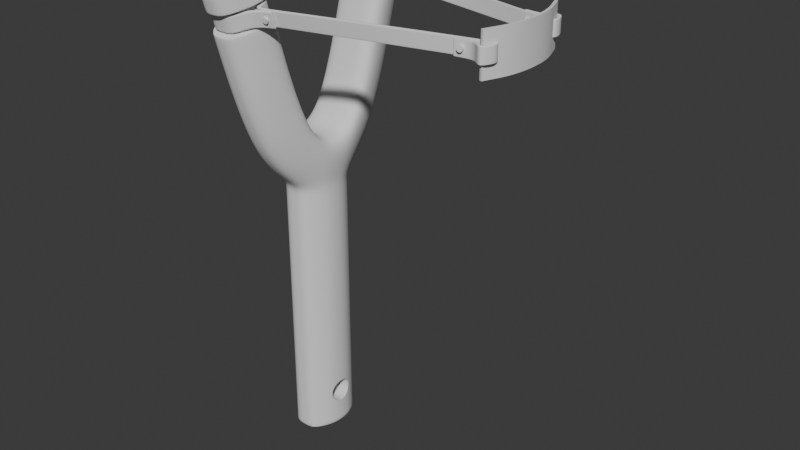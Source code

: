 # Source: SlingshotBlockout.blend  (saved by Blender 4.3.34; exported with 4.5.12 LTS)
import bpy
from mathutils import Matrix  # noqa: F401  (used for matrix-valued properties, if any)

bpy.ops.wm.read_factory_settings(use_empty=True)
scene = bpy.context.scene
scene.name = 'Scene'

# ---- collections
col_collection = bpy.data.collections.new('Collection'); scene.collection.children.link(col_collection)
col_boolean_cutters = bpy.data.collections.new('boolean_cutters'); scene.collection.children.link(col_boolean_cutters)
col_boolean_cutters.hide_render = True

# ---- node groups
ng_smooth_by_angle = bpy.data.node_groups.new('Smooth by Angle', 'GeometryNodeTree')
_s = ng_smooth_by_angle.interface.new_socket(name='Mesh', in_out='OUTPUT', socket_type='NodeSocketGeometry')
_s = ng_smooth_by_angle.interface.new_socket(name='Mesh', in_out='INPUT', socket_type='NodeSocketGeometry')
_s = ng_smooth_by_angle.interface.new_socket(name='Angle', in_out='INPUT', socket_type='NodeSocketFloat')
_s.subtype = 'ANGLE'
_s.default_value = 0.5236
_s.min_value = 0.0
_s.max_value = 3.142
_s.description = 'Maximum face angle for smooth edges'
_s = ng_smooth_by_angle.interface.new_socket(name='Ignore Sharpness', in_out='INPUT', socket_type='NodeSocketBool')
_s.force_non_field = True
ng_smooth_by_angle.description = 'Set the sharpness of mesh edges based on the angle between the neighboring faces'
ng_smooth_by_angle.is_modifier = True
_N = ng_smooth_by_angle.nodes; _L = ng_smooth_by_angle.links
n0 = _N.new('GeometryNodeSetShadeSmooth'); n0.name = 'Set Shade Smooth'; n0.location = (120, -80)
n0.domain = 'EDGE'
n1 = _N.new('GeometryNodeSetShadeSmooth'); n1.name = 'Set Shade Smooth.001'; n1.location = (300, -80)
n2 = _N.new('NodeGroupOutput'); n2.name = 'Group Output'; n2.location = (480, -80)
n3 = _N.new('GeometryNodeInputMeshEdgeAngle'); n3.name = 'Edge Angle'; n3.location = (-440, -240)
n4 = _N.new('NodeGroupInput'); n4.name = 'Group Input'; n4.location = (-80, -80)
n5 = _N.new('GeometryNodeInputEdgeSmooth'); n5.name = 'Is Edge Smooth'; n5.location = (-260, -120)
n6 = _N.new('GeometryNodeInputShadeSmooth'); n6.name = 'Is Shade Smooth'; n6.location = (-440, -397)
n7 = _N.new('FunctionNodeCompare'); n7.name = 'Compare'; n7.location = (-260, -260)
n7.operation = 'LESS_EQUAL'
n7.inputs[6].default_value = (0.0, 0.0, 0.0, 0.0)
n7.inputs[7].default_value = (0.0, 0.0, 0.0, 0.0)
n8 = _N.new('FunctionNodeBooleanMath'); n8.name = 'Boolean Math.001'; n8.location = (-80, -260)
n9 = _N.new('NodeGroupInput'); n9.name = 'Group Input.001'; n9.location = (-440, -329)
n10 = _N.new('NodeGroupInput'); n10.name = 'Group Input.002'; n10.location = (-259, -189)
n11 = _N.new('FunctionNodeBooleanMath'); n11.name = 'Boolean Math'; n11.location = (-80, -149)
n11.operation = 'OR'
n12 = _N.new('FunctionNodeBooleanMath'); n12.name = 'Boolean Math.002'; n12.location = (-260, -380)
n12.operation = 'OR'
n13 = _N.new('NodeGroupInput'); n13.name = 'Group Input.003'; n13.location = (-440, -460)
_L.new(n3.outputs[0], n7.inputs[0])
_L.new(n1.outputs[0], n2.inputs[0])
_L.new(n9.outputs[1], n7.inputs[1])
_L.new(n7.outputs[0], n8.inputs[0])
_L.new(n4.outputs[0], n0.inputs[0])
_L.new(n0.outputs[0], n1.inputs[0])
_L.new(n8.outputs[0], n0.inputs[2])
_L.new(n10.outputs[2], n11.inputs[1])
_L.new(n5.outputs[0], n11.inputs[0])
_L.new(n11.outputs[0], n0.inputs[1])
_L.new(n13.outputs[2], n12.inputs[1])
_L.new(n6.outputs[0], n12.inputs[0])
_L.new(n12.outputs[0], n8.inputs[1])
n2.is_active_output = True

# ---- world
world_world = bpy.data.worlds.new('World'); scene.world = world_world
world_world.use_nodes = True; world_world.node_tree.nodes.clear()
_N = world_world.node_tree.nodes; _L = world_world.node_tree.links
n0 = _N.new('ShaderNodeOutputWorld'); n0.name = 'World Output'; n0.location = (300, 300)
n1 = _N.new('ShaderNodeBackground'); n1.name = 'Background'; n1.location = (10, 300)
n1.inputs[0].default_value = (0.05088, 0.05088, 0.05088, 1.0)
_L.new(n1.outputs[0], n0.inputs[0])
n0.is_active_output = True
world_world.color = (0.05088, 0.05088, 0.05088)
world_world.sun_shadow_jitter_overblur = 0.0

# ---- meshes
me_slingshotbase = bpy.data.meshes.new('SlingshotBase')
me_slingshotbase.from_pydata([(0.004614, 0.01192, 0.001134), (0.004614, 0.0119, 0.09479), (0.009247, 0.0, 0.001135), (0.009247, 0.0, 0.0901), (0.004614, 0.0119, 0.1038), (0.009247, 0.0, 0.1045), (0.005775, 0.02766, 0.1189), (0.013, 0.0, 0.1199), (0.008578, 0.00536, 0.001134), (0.008578, 0.005345, 0.0901), (0.008578, 0.005343, 0.1031), (0.01233, 0.01078, 0.1236), (0.005775, 0.04483, 0.1806), (0.01233, 0.02795, 0.1853), (-0.0003339, 0.01189, 0.0008113), (-0.0003339, 0.01188, 0.09454), (0.0, 0.0, 0.0008118), (-0.0003339, 0.01188, 0.1035), (0.0, 0.02764, 0.1187), (-0.0003339, 0.0, 0.1195), (-0.0003339, 0.01076, 0.1233), (0.0, 0.005336, 0.0008113), (0.0, 0.04481, 0.1803), (-0.0003339, 0.02793, 0.185), (0.004195, 0.03798, 0.1645), (0.004157, 0.04001, 0.1717), (0.0, 0.03948, 0.1716), (0.0, 0.03749, 0.1644), (0.01233, 0.0253, 0.1758), (0.01233, 0.0233, 0.1686), (0.005775, 0.04218, 0.1711), (0.005773, 0.04018, 0.1639), (0.0, 0.04216, 0.1708), (0.0, 0.04016, 0.1636), (0.0, 0.02328, 0.1683), (-4.897e-05, 0.02528, 0.1755), (0.01004, 0.02681, 0.1754), (0.01006, 0.02486, 0.1682), (0.0, 0.02795, 0.1748), (0.0, 0.02596, 0.1676), (0.0046, 0.01191, 0.0166), (0.009233, 0.0, 0.0166), (0.008564, 0.005355, 0.0166), (0.0, 0.01189, 0.0166), (0.004612, 0.01191, 0.007401), (0.009244, 0.0, 0.007401), (0.008576, 0.005359, 0.007401), (0.0, 0.01189, 0.007133), (0.01233, 0.02539, 0.1761), (0.005775, 0.04227, 0.1715), (0.0, 0.02537, 0.1758), (0.0, 0.04225, 0.1712), (0.0, 0.02318, 0.1679), (0.01233, 0.0232, 0.1682), (0.005773, 0.04008, 0.1636), (0.0, 0.04006, 0.1633), (0.01004, 0.02674, 0.1751), (0.01006, 0.02494, 0.1685), (0.004161, 0.03993, 0.1715), (0.00419, 0.03807, 0.1649), (0.0, 0.03758, 0.1647), (0.0, 0.03941, 0.1713), (0.0, 0.02788, 0.1745), (0.0, 0.02605, 0.1679)], [], [(43, 15, 1, 40), (21, 8, 2, 16), (42, 9, 3, 41), (9, 1, 4, 10), (10, 4, 6, 11), (5, 10, 11, 7), (19, 7, 11, 20), (3, 9, 10, 5), (40, 1, 9, 42), (14, 0, 8, 21), (53, 54, 31, 29), (52, 53, 29, 34), (23, 13, 12, 22), (54, 55, 33, 31), (4, 17, 18, 6), (1, 15, 17, 4), (60, 59, 24, 27), (49, 51, 22, 12), (50, 48, 13, 23), (28, 35, 38, 36), (34, 29, 37, 39), (30, 28, 36, 25), (48, 49, 12, 13), (59, 57, 37, 24), (57, 63, 39, 37), (31, 33, 27, 24), (32, 30, 25, 26), (29, 31, 24, 37), (44, 40, 42, 46), (46, 42, 41, 45), (47, 43, 40, 44), (14, 47, 44, 0), (8, 46, 45, 2), (0, 44, 46, 8), (28, 30, 49, 48), (35, 28, 48, 50), (30, 32, 51, 49), (6, 18, 55, 54), (20, 11, 53, 52), (11, 6, 54, 53), (36, 38, 62, 56), (56, 62, 63, 57), (25, 36, 56, 58), (58, 56, 57, 59), (26, 25, 58, 61), (61, 58, 59, 60)])
me_slingshotbase.polygons.foreach_set('use_smooth', [True] * 46)
_k = {(0, 8): 0.49107, (4, 17): 0.42086, (5, 10): 0.42086, (2, 8): 0.49107, (4, 10): 0.42086, (12, 22): 0.30457, (12, 13): 0.30457, (0, 14): 0.49107, (13, 23): 0.30457}
me_slingshotbase.attributes.new('crease_edge', 'FLOAT', 'EDGE').data.foreach_set('value', [_k.get((min(e.vertices), max(e.vertices)), 0.0) for e in me_slingshotbase.edges])
_uv = me_slingshotbase.uv_layers.new(name='UVMap')
_uv.uv.foreach_set('vector', [0.4604, 0.3834, 0.625, 0.375, 0.625, 0.5, 0.46, 0.5, 0.25, 0.5921, 0.375, 0.5921, 0.375, 0.625, 0.25, 0.625, 0.4608, 0.5921, 0.625, 0.5921, 0.625, 0.625, 0.4604, 0.625, 0.625, 0.5921, 0.625, 0.5, 0.625, 0.5, 0.625, 0.5908, 0.625, 0.5908, 0.625, 0.5, 0.625, 0.5, 0.625, 0.5871, 0.625, 0.625, 0.625, 0.5908, 0.625, 0.5871, 0.625, 0.625, 0.625, 0.375, 0.625, 0.625, 0.625, 0.5871, 0.625, 0.375, 0.625, 0.625, 0.625, 0.5921, 0.625, 0.5908, 0.625, 0.625, 0.46, 0.5, 0.625, 0.5, 0.625, 0.5921, 0.4608, 0.5921, 0.25, 0.5, 0.375, 0.5, 0.375, 0.5921, 0.25, 0.5921, 0.625, 0.5871, 0.625, 0.5, 0.625, 0.5, 0.625, 0.5871, 0.625, 0.3806, 0.625, 0.5871, 0.625, 0.5871, 0.625, 0.3804, 0.625, 0.375, 0.625, 0.5871, 0.625, 0.5, 0.625, 0.375, 0.625, 0.5, 0.625, 0.375, 0.625, 0.375, 0.625, 0.5, 0.625, 0.5, 0.625, 0.375, 0.625, 0.375, 0.625, 0.5, 0.625, 0.5, 0.625, 0.375, 0.625, 0.375, 0.625, 0.5, 0.625, 0.3749, 0.625, 0.5, 0.625, 0.5, 0.625, 0.375, 0.625, 0.5, 0.625, 0.375, 0.625, 0.375, 0.625, 0.5, 0.625, 0.3806, 0.625, 0.5871, 0.625, 0.5871, 0.625, 0.375, 0.625, 0.5871, 0.625, 0.3798, 0.625, 0.3798, 0.625, 0.5871, 0.625, 0.3804, 0.625, 0.5871, 0.625, 0.5871, 0.625, 0.3804, 0.625, 0.5, 0.625, 0.5871, 0.625, 0.5871, 0.625, 0.5, 0.625, 0.5871, 0.625, 0.5, 0.625, 0.5, 0.625, 0.5871, 0.625, 0.5, 0.625, 0.5871, 0.625, 0.5871, 0.625, 0.5, 0.625, 0.5871, 0.625, 0.3803, 0.625, 0.3804, 0.625, 0.5871, 0.625, 0.5, 0.625, 0.375, 0.625, 0.375, 0.625, 0.5, 0.625, 0.375, 0.625, 0.5, 0.625, 0.5, 0.625, 0.375, 0.625, 0.5871, 0.625, 0.5, 0.625, 0.5, 0.625, 0.5871, 0.3894, 0.5, 0.46, 0.5, 0.4608, 0.5921, 0.3896, 0.5921, 0.3896, 0.5921, 0.4608, 0.5921, 0.4604, 0.625, 0.3895, 0.625, 0.3893, 0.3834, 0.4604, 0.3834, 0.46, 0.5, 0.3894, 0.5, 0.375, 0.375, 0.3893, 0.3834, 0.3894, 0.5, 0.375, 0.5, 0.375, 0.5921, 0.3896, 0.5921, 0.3895, 0.625, 0.375, 0.625, 0.375, 0.5, 0.3894, 0.5, 0.3896, 0.5921, 0.375, 0.5921, 0.625, 0.5871, 0.625, 0.5, 0.625, 0.5, 0.625, 0.5871, 0.625, 0.3798, 0.625, 0.5871, 0.625, 0.5871, 0.625, 0.3806, 0.625, 0.5, 0.625, 0.375, 0.625, 0.375, 0.625, 0.5, 0.625, 0.5, 0.625, 0.375, 0.625, 0.375, 0.625, 0.5, 0.625, 0.375, 0.625, 0.5871, 0.625, 0.5871, 0.625, 0.3806, 0.625, 0.5871, 0.625, 0.5, 0.625, 0.5, 0.625, 0.5871, 0.625, 0.5871, 0.625, 0.3798, 0.625, 0.3798, 0.625, 0.5871, 0.625, 0.5871, 0.625, 0.3798, 0.625, 0.3803, 0.625, 0.5871, 0.625, 0.5, 0.625, 0.5871, 0.625, 0.5871, 0.625, 0.5, 0.625, 0.5, 0.625, 0.5871, 0.625, 0.5871, 0.625, 0.5, 0.625, 0.375, 0.625, 0.5, 0.625, 0.5, 0.625, 0.3751, 0.625, 0.3751, 0.625, 0.5, 0.625, 0.5, 0.625, 0.3749])
me_slingshotbase.update()
me_cylinder_001 = bpy.data.meshes.new('Cylinder.001')
me_cylinder_001.from_pydata([(-0.01641, 0.00449, -1.098e-09), (0.01641, 0.00449, -1.663e-09), (-0.01641, 0.004404, -0.0008759), (0.01641, 0.004404, -0.0008759), (-0.01641, 0.004148, -0.001718), (0.01641, 0.004148, -0.001718), (-0.01641, 0.003733, -0.002494), (0.01641, 0.003733, -0.002494), (-0.01641, 0.003175, -0.003175), (0.01641, 0.003175, -0.003175), (-0.01641, 0.002494, -0.003733), (0.01641, 0.002494, -0.003733), (-0.01641, 0.001718, -0.004148), (0.01641, 0.001718, -0.004148), (-0.01641, 0.0008759, -0.004404), (0.01641, 0.0008759, -0.004404), (-0.01641, 2.639e-10, -0.00449), (0.01641, 2.639e-10, -0.00449), (-0.01641, -0.0008759, -0.004404), (0.01641, -0.0008759, -0.004404), (-0.01641, -0.001718, -0.004148), (0.01641, -0.001718, -0.004148), (-0.01641, -0.002494, -0.003733), (0.01641, -0.002494, -0.003733), (-0.01641, -0.003175, -0.003175), (0.01641, -0.003175, -0.003175), (-0.01641, -0.003733, -0.002494), (0.01641, -0.003733, -0.002494), (-0.01641, -0.004148, -0.001718), (0.01641, -0.004148, -0.001718), (-0.01641, -0.004404, -0.0008759), (0.01641, -0.004404, -0.0008759), (-0.01641, -0.00449, -1.098e-09), (0.01641, -0.00449, -1.663e-09), (-0.01641, -0.004404, 0.0008759), (0.01641, -0.004404, 0.0008759), (-0.01641, -0.004148, 0.001718), (0.01641, -0.004148, 0.001718), (-0.01641, -0.003733, 0.002494), (0.01641, -0.003733, 0.002494), (-0.01641, -0.003175, 0.003175), (0.01641, -0.003175, 0.003175), (-0.01641, -0.002494, 0.003733), (0.01641, -0.002494, 0.003733), (-0.01641, -0.001718, 0.004148), (0.01641, -0.001718, 0.004148), (-0.01641, -0.0008759, 0.004404), (0.01641, -0.0008759, 0.004404), (-0.01641, 2.639e-10, 0.00449), (0.01641, 2.639e-10, 0.00449), (-0.01641, 0.0008759, 0.004404), (0.01641, 0.0008759, 0.004404), (-0.01641, 0.001718, 0.004148), (0.01641, 0.001718, 0.004148), (-0.01641, 0.002494, 0.003733), (0.01641, 0.002494, 0.003733), (-0.01641, 0.003175, 0.003175), (0.01641, 0.003175, 0.003175), (-0.01641, 0.003733, 0.002494), (0.01641, 0.003733, 0.002494), (-0.01641, 0.004148, 0.001718), (0.01641, 0.004148, 0.001718), (-0.01641, 0.004404, 0.0008759), (0.01641, 0.004404, 0.0008759)], [], [(0, 1, 3, 2), (2, 3, 5, 4), (4, 5, 7, 6), (6, 7, 9, 8), (8, 9, 11, 10), (10, 11, 13, 12), (12, 13, 15, 14), (14, 15, 17, 16), (16, 17, 19, 18), (18, 19, 21, 20), (20, 21, 23, 22), (22, 23, 25, 24), (24, 25, 27, 26), (26, 27, 29, 28), (28, 29, 31, 30), (30, 31, 33, 32), (32, 33, 35, 34), (34, 35, 37, 36), (36, 37, 39, 38), (38, 39, 41, 40), (40, 41, 43, 42), (42, 43, 45, 44), (44, 45, 47, 46), (46, 47, 49, 48), (48, 49, 51, 50), (50, 51, 53, 52), (52, 53, 55, 54), (54, 55, 57, 56), (56, 57, 59, 58), (58, 59, 61, 60), (3, 1, 63, 61, 59, 57, 55, 53, 51, 49, 47, 45, 43, 41, 39, 37, 35, 33, 31, 29, 27, 25, 23, 21, 19, 17, 15, 13, 11, 9, 7, 5), (60, 61, 63, 62), (62, 63, 1, 0), (0, 2, 4, 6, 8, 10, 12, 14, 16, 18, 20, 22, 24, 26, 28, 30, 32, 34, 36, 38, 40, 42, 44, 46, 48, 50, 52, 54, 56, 58, 60, 62)])
me_cylinder_001.polygons.foreach_set('use_smooth', [True] * 34)
_uv = me_cylinder_001.uv_layers.new(name='UVMap')
_uv.uv.foreach_set('vector', [1.0, 0.5, 1.0, 1.0, 0.9688, 1.0, 0.9688, 0.5, 0.9688, 0.5, 0.9688, 1.0, 0.9375, 1.0, 0.9375, 0.5, 0.9375, 0.5, 0.9375, 1.0, 0.9062, 1.0, 0.9062, 0.5, 0.9062, 0.5, 0.9062, 1.0, 0.875, 1.0, 0.875, 0.5, 0.875, 0.5, 0.875, 1.0, 0.8438, 1.0, 0.8438, 0.5, 0.8438, 0.5, 0.8438, 1.0, 0.8125, 1.0, 0.8125, 0.5, 0.8125, 0.5, 0.8125, 1.0, 0.7812, 1.0, 0.7812, 0.5, 0.7812, 0.5, 0.7812, 1.0, 0.75, 1.0, 0.75, 0.5, 0.75, 0.5, 0.75, 1.0, 0.7188, 1.0, 0.7188, 0.5, 0.7188, 0.5, 0.7188, 1.0, 0.6875, 1.0, 0.6875, 0.5, 0.6875, 0.5, 0.6875, 1.0, 0.6562, 1.0, 0.6562, 0.5, 0.6562, 0.5, 0.6562, 1.0, 0.625, 1.0, 0.625, 0.5, 0.625, 0.5, 0.625, 1.0, 0.5938, 1.0, 0.5938, 0.5, 0.5938, 0.5, 0.5938, 1.0, 0.5625, 1.0, 0.5625, 0.5, 0.5625, 0.5, 0.5625, 1.0, 0.5312, 1.0, 0.5312, 0.5, 0.5312, 0.5, 0.5312, 1.0, 0.5, 1.0, 0.5, 0.5, 0.5, 0.5, 0.5, 1.0, 0.4688, 1.0, 0.4688, 0.5, 0.4688, 0.5, 0.4688, 1.0, 0.4375, 1.0, 0.4375, 0.5, 0.4375, 0.5, 0.4375, 1.0, 0.4062, 1.0, 0.4062, 0.5, 0.4062, 0.5, 0.4062, 1.0, 0.375, 1.0, 0.375, 0.5, 0.375, 0.5, 0.375, 1.0, 0.3438, 1.0, 0.3438, 0.5, 0.3438, 0.5, 0.3438, 1.0, 0.3125, 1.0, 0.3125, 0.5, 0.3125, 0.5, 0.3125, 1.0, 0.2812, 1.0, 0.2812, 0.5, 0.2812, 0.5, 0.2812, 1.0, 0.25, 1.0, 0.25, 0.5, 0.25, 0.5, 0.25, 1.0, 0.2188, 1.0, 0.2188, 0.5, 0.2188, 0.5, 0.2188, 1.0, 0.1875, 1.0, 0.1875, 0.5, 0.1875, 0.5, 0.1875, 1.0, 0.1562, 1.0, 0.1562, 0.5, 0.1562, 0.5, 0.1562, 1.0, 0.125, 1.0, 0.125, 0.5, 0.125, 0.5, 0.125, 1.0, 0.09375, 1.0, 0.09375, 0.5, 0.09375, 0.5, 0.09375, 1.0, 0.0625, 1.0, 0.0625, 0.5, 0.2968, 0.4854, 0.25, 0.49, 0.2032, 0.4854, 0.1582, 0.4717, 0.1167, 0.4496, 0.08029, 0.4197, 0.05045, 0.3833, 0.02827, 0.3418, 0.01461, 0.2968, 0.01, 0.25, 0.01461, 0.2032, 0.02827, 0.1582, 0.05045, 0.1167, 0.08029, 0.08029, 0.1167, 0.05045, 0.1582, 0.02827, 0.2032, 0.01461, 0.25, 0.01, 0.2968, 0.01461, 0.3418, 0.02827, 0.3833, 0.05045, 0.4197, 0.08029, 0.4496, 0.1167, 0.4717, 0.1582, 0.4854, 0.2032, 0.49, 0.25, 0.4854, 0.2968, 0.4717, 0.3418, 0.4496, 0.3833, 0.4197, 0.4197, 0.3833, 0.4496, 0.3418, 0.4717, 0.0625, 0.5, 0.0625, 1.0, 0.03125, 1.0, 0.03125, 0.5, 0.03125, 0.5, 0.03125, 1.0, 0.0, 1.0, 0.0, 0.5, 0.75, 0.49, 0.7968, 0.4854, 0.8418, 0.4717, 0.8833, 0.4496, 0.9197, 0.4197, 0.9496, 0.3833, 0.9717, 0.3418, 0.9854, 0.2968, 0.99, 0.25, 0.9854, 0.2032, 0.9717, 0.1582, 0.9496, 0.1167, 0.9197, 0.08029, 0.8833, 0.05045, 0.8418, 0.02827, 0.7968, 0.01461, 0.75, 0.01, 0.7032, 0.01461, 0.6582, 0.02827, 0.6167, 0.05045, 0.5803, 0.08029, 0.5504, 0.1167, 0.5283, 0.1582, 0.5146, 0.2032, 0.51, 0.25, 0.5146, 0.2968, 0.5283, 0.3418, 0.5504, 0.3833, 0.5803, 0.4197, 0.6167, 0.4496, 0.6582, 0.4717, 0.7032, 0.4854])
me_cylinder_001.update()
me_band = bpy.data.meshes.new('Band')
me_band.from_pydata([(0.00561, -0.00771, 0.002924), (0.004293, -0.006565, 0.002919), (0.005645, -0.007671, -0.002835), (0.004324, -0.006532, -0.00284), (-8.948e-05, 0.006189, 0.002914), (0.0005594, 0.007159, 0.002916), (-4.787e-05, 0.006165, -0.002843), (0.0005967, 0.007137, -0.002841), (-0.004272, 0.007202, -0.002967), (-0.004272, 0.006233, -0.002965), (-0.004272, 0.007201, 0.00279), (-0.004272, 0.006232, 0.002792), (-0.00427, -0.006595, 0.002859), (-0.004272, -0.00562, 0.002863), (-0.00427, -0.006594, -0.002896), (-0.004272, -0.005618, -0.002893), (0.002651, -0.0002201, 0.002912), (0.003887, -0.001091, 0.002914), (0.003937, -0.001063, -0.002843), (0.002687, -0.000212, -0.002845), (-0.01284, -0.006596, 0.00291), (-0.01415, -0.007745, 0.002915), (-0.01287, -0.006555, -0.002846), (-0.01419, -0.007699, -0.002842), (-0.009104, 0.007158, 0.002917), (-0.008454, 0.006189, 0.002914), (-0.00914, 0.007137, -0.00284), (-0.008496, 0.006165, -0.002843), (-0.01213, 0.0001163, 0.002918), (-0.01121, -0.0001981, 0.002912), (-0.01124, -0.0001904, -0.002845), (-0.01216, 0.0001239, -0.002839), (0.002604, -6.3e-05, 0.00288), (0.003259, 0.000896, 0.002883), (0.003291, 0.0008767, -0.002874), (0.002645, -8.805e-05, -0.002877), (0.0111, -0.0007741, 0.002806), (0.01089, -0.001749, 0.002796), (0.01101, -0.0007389, -0.002935), (0.0108, -0.001713, -0.002945), (0.01085, -0.002677, 0.002899), (0.01093, -0.001693, 0.002966), (0.01088, -0.002616, -0.002845), (0.01096, -0.001634, -0.002777), (0.01081, -0.0007218, -0.002952), (0.01057, -0.001668, -0.002952), (0.0109, -0.0007551, 0.002789), (0.01066, -0.001701, 0.00279), (0.08036, -0.01485, -0.006277), (0.08129, -0.01459, -0.006198), (0.08032, -0.01631, -0.0009211), (0.08125, -0.01605, -0.0008424), (0.07985, -0.01337, -0.005865), (0.08072, -0.01293, -0.00574), (0.07981, -0.01482, -0.0005092), (0.08068, -0.01438, -0.0003839), (0.07895, -0.01225, -0.005557), (0.0791, -0.01085, -0.005176), (0.07892, -0.01371, -0.0002006), (0.07906, -0.01231, 0.0001805), (0.07746, -0.01351, -0.005906), (0.07688, -0.01275, -0.005704), (0.07743, -0.01497, -0.0005498), (0.07685, -0.01421, -0.0003478), (0.07475, -0.01509, -0.006342), (0.07457, -0.0141, -0.006074), (0.07471, -0.01654, -0.0009858), (0.07453, -0.01555, -0.0007178), (0.06858, -0.01332, -0.005901), (0.0684, -0.01425, -0.006156), (0.06855, -0.01478, -0.0005447), (0.06836, -0.01571, -0.0007996), (0.06893, -0.01485, -0.0005643), (0.06875, -0.01576, -0.0008151), (0.06897, -0.01339, -0.00592), (0.06878, -0.01431, -0.006171), (0.07913, -0.01942, -0.001721), (0.07919, -0.01844, -0.001525), (0.08155, -0.01711, -0.001135), (0.08056, -0.01716, -0.001155), (0.08121, -0.0191, -0.001686), (0.08036, -0.01827, -0.001469), (0.08158, -0.01565, -0.006492), (0.08059, -0.0157, -0.006511), (0.07916, -0.01799, -0.007086), (0.07922, -0.01702, -0.006891), (0.08124, -0.01766, -0.007046), (0.08039, -0.01683, -0.006828), (0.005612, -0.007708, 0.002649), (0.004295, -0.006564, 0.002644), (-8.749e-05, 0.006188, 0.002639), (0.0005611, 0.007158, 0.002641), (-0.004272, 0.007201, 0.002515), (-0.004272, 0.006232, 0.002517), (-0.00427, -0.006595, 0.002584), (-0.004272, -0.00562, 0.002588), (0.002606, -6.42e-05, 0.002605), (0.00326, 0.0008951, 0.002608), (0.003889, -0.001089, 0.002639), (0.002653, -0.0002197, 0.002637), (-0.01284, -0.006594, 0.002635), (-0.01415, -0.007743, 0.00264), (-0.009106, 0.007157, 0.002642), (-0.008456, 0.006188, 0.002639), (-0.01121, -0.0001977, 0.002637), (-0.01213, 0.0001167, 0.002643), (0.0111, -0.0007725, 0.002531), (0.01088, -0.001747, 0.002521), (0.01093, -0.00169, 0.002691), (0.01085, -0.002674, 0.002624), (0.01089, -0.0007535, 0.002515), (0.01066, -0.0017, 0.002515), (0.08032, -0.01624, -0.001177), (0.08125, -0.01598, -0.001098), (0.07981, -0.01475, -0.0007651), (0.08068, -0.01431, -0.0006398), (0.07892, -0.01364, -0.0004565), (0.07906, -0.01224, -7.538e-05), (0.07743, -0.0149, -0.0008057), (0.07685, -0.01414, -0.0006037), (0.07472, -0.01647, -0.001242), (0.07453, -0.01548, -0.0009737), (0.06855, -0.01471, -0.0008006), (0.06836, -0.01564, -0.001055), (0.06893, -0.01478, -0.0008202), (0.06875, -0.01569, -0.001071), (0.08155, -0.01704, -0.001391), (0.08056, -0.01709, -0.00141), (0.08036, -0.01821, -0.001725), (0.08121, -0.01903, -0.001942), (0.07919, -0.01838, -0.001782), (0.07913, -0.01935, -0.001977), (0.005643, -0.007674, -0.002503), (0.004322, -0.006534, -0.002508), (-5.026e-05, 0.006166, -0.002511), (0.0005945, 0.007138, -0.002509), (-0.004272, 0.007202, -0.002635), (-0.004272, 0.006233, -0.002633), (0.002643, -8.661e-05, -0.002546), (0.003289, 0.0008778, -0.002542), (0.003934, -0.001064, -0.002511), (0.002685, -0.0002125, -0.002513), (-0.01287, -0.006558, -0.002515), (-0.01419, -0.007702, -0.00251), (-0.009138, 0.007138, -0.002509), (-0.008493, 0.006166, -0.002511), (-0.01124, -0.0001909, -0.002513), (-0.01216, 0.0001235, -0.002507), (0.01102, -0.0007409, -0.002605), (0.0108, -0.001715, -0.002614), (0.01081, -0.0007237, -0.002621), (0.01058, -0.00167, -0.002621), (0.08039, -0.01691, -0.006519), (0.08124, -0.01775, -0.006737), (0.07921, -0.0171, -0.006581), (0.07916, -0.01808, -0.006777), (-0.00427, -0.006594, -0.002564), (-0.004272, -0.005618, -0.002561), (0.01096, -0.001637, -0.002446), (0.01088, -0.00262, -0.002514), (0.08036, -0.01494, -0.005968), (0.08129, -0.01467, -0.00589), (0.07984, -0.01345, -0.005556), (0.08071, -0.01301, -0.005431), (0.07895, -0.01233, -0.005248), (0.0791, -0.01094, -0.004867), (0.07746, -0.0136, -0.005597), (0.07688, -0.01284, -0.005395), (0.07475, -0.01517, -0.006033), (0.07456, -0.01418, -0.005765), (0.06858, -0.0134, -0.005592), (0.0684, -0.01433, -0.005847), (0.06896, -0.01347, -0.005612), (0.06878, -0.01439, -0.005862), (0.08158, -0.01574, -0.006183), (0.08059, -0.01578, -0.006202)], [], [(13, 12, 0, 1), (14, 15, 3, 2), (34, 35, 6, 7), (4, 5, 10, 11), (7, 6, 9, 8), (1, 0, 17, 16), (2, 3, 19, 18), (12, 13, 20, 21), (15, 14, 23, 22), (28, 29, 25, 24), (30, 31, 26, 27), (24, 25, 11, 10), (27, 26, 8, 9), (21, 20, 29, 28), (22, 23, 31, 30), (5, 4, 32, 33), (148, 149, 39, 38), (44, 45, 35, 34), (46, 47, 37, 36), (40, 41, 16, 17), (18, 19, 43, 42), (38, 39, 45, 44), (33, 32, 47, 46), (55, 54, 50, 51), (49, 48, 52, 53), (59, 58, 54, 55), (53, 52, 56, 57), (63, 62, 58, 59), (57, 56, 60, 61), (67, 66, 62, 63), (61, 60, 64, 65), (122, 123, 71, 70), (72, 73, 66, 67), (74, 75, 69, 68), (70, 71, 73, 72), (65, 64, 75, 74), (86, 87, 83, 82), (78, 79, 81, 80), (84, 85, 87, 86), (80, 81, 77, 76), (42, 43, 85, 84), (76, 77, 41, 40), (51, 50, 79, 78), (82, 83, 48, 49), (89, 95, 13, 1), (88, 0, 12, 94), (99, 89, 1, 16), (98, 17, 0, 88), (93, 90, 4, 11), (92, 10, 5, 91), (96, 32, 4, 90), (97, 91, 5, 33), (157, 15, 22, 142), (156, 143, 23, 14), (142, 22, 30, 146), (143, 147, 31, 23), (145, 27, 9, 137), (144, 136, 8, 26), (146, 30, 27, 145), (147, 144, 26, 31), (107, 37, 47, 111), (106, 110, 46, 36), (158, 43, 19, 141), (159, 140, 18, 42), (111, 47, 32, 96), (110, 97, 33, 46), (160, 48, 83, 175), (161, 174, 82, 49), (162, 52, 48, 160), (163, 161, 49, 53), (164, 56, 52, 162), (165, 163, 53, 57), (166, 60, 56, 164), (167, 165, 57, 61), (168, 64, 60, 166), (169, 167, 61, 65), (171, 69, 75, 173), (170, 172, 74, 68), (173, 75, 64, 168), (172, 169, 65, 74), (128, 81, 79, 127), (129, 126, 78, 80), (130, 77, 81, 128), (131, 129, 80, 76), (158, 154, 85, 43), (159, 42, 84, 155), (40, 109, 131, 76), (41, 77, 130, 108), (155, 153, 129, 131), (154, 130, 128, 152), (153, 174, 126, 129), (152, 128, 127, 175), (72, 67, 121, 124), (73, 125, 120, 66), (70, 72, 124, 122), (71, 123, 125, 73), (67, 63, 119, 121), (66, 120, 118, 62), (63, 59, 117, 119), (62, 118, 116, 58), (59, 55, 115, 117), (58, 116, 114, 54), (55, 51, 113, 115), (54, 114, 112, 50), (51, 78, 126, 113), (50, 112, 127, 79), (150, 139, 97, 110), (151, 111, 96, 138), (40, 17, 98, 109), (41, 108, 99, 16), (148, 150, 110, 106), (149, 107, 111, 151), (28, 24, 102, 105), (29, 104, 103, 25), (24, 10, 92, 102), (25, 103, 93, 11), (21, 28, 105, 101), (20, 100, 104, 29), (12, 21, 101, 94), (13, 95, 100, 20), (139, 135, 91, 97), (138, 96, 90, 134), (136, 92, 91, 135), (137, 134, 90, 93), (140, 98, 88, 132), (141, 133, 89, 99), (132, 88, 94, 156), (133, 157, 95, 89), (170, 171, 123, 122), (36, 37, 107, 106), (68, 69, 171, 170), (3, 15, 157, 133), (2, 132, 156, 14), (19, 3, 133, 141), (18, 140, 132, 2), (9, 6, 134, 137), (8, 136, 135, 7), (35, 138, 134, 6), (34, 7, 135, 139), (39, 149, 151, 45), (38, 44, 150, 148), (45, 151, 138, 35), (44, 34, 139, 150), (87, 152, 175, 83), (86, 82, 174, 153), (85, 154, 152, 87), (84, 86, 153, 155), (109, 159, 155, 131), (108, 130, 154, 158), (124, 121, 169, 172), (125, 173, 168, 120), (122, 124, 172, 170), (123, 171, 173, 125), (121, 119, 167, 169), (120, 168, 166, 118), (119, 117, 165, 167), (118, 166, 164, 116), (117, 115, 163, 165), (116, 164, 162, 114), (115, 113, 161, 163), (114, 162, 160, 112), (113, 126, 174, 161), (112, 160, 175, 127), (109, 98, 140, 159), (108, 158, 141, 99), (105, 102, 144, 147), (104, 146, 145, 103), (102, 92, 136, 144), (103, 145, 137, 93), (101, 105, 147, 143), (100, 142, 146, 104), (94, 101, 143, 156), (95, 157, 142, 100), (106, 107, 149, 148)])
me_band.polygons.foreach_set('use_smooth', [True] * 174)
_uv = me_band.uv_layers.new(name='UVMap')
_uv.uv.foreach_set('vector', [0.625, 0.3798, 0.625, 0.3798, 0.625, 0.5871, 0.625, 0.5871, 0.625, 0.3803, 0.625, 0.3803, 0.625, 0.5871, 0.625, 0.5871, 0.625, 0.5, 0.625, 0.5, 0.625, 0.5, 0.625, 0.5, 0.625, 0.5, 0.625, 0.5, 0.625, 0.3751, 0.625, 0.3751, 0.625, 0.5, 0.625, 0.5, 0.625, 0.3749, 0.625, 0.3749, 0.625, 0.5871, 0.625, 0.5871, 0.625, 0.5435, 0.625, 0.5435, 0.625, 0.5871, 0.625, 0.5871, 0.625, 0.5436, 0.625, 0.5436, 0.625, 0.3798, 0.625, 0.3798, 0.625, 0.5871, 0.625, 0.5871, 0.625, 0.3803, 0.625, 0.3803, 0.625, 0.5871, 0.625, 0.5871, 0.625, 0.5435, 0.625, 0.5435, 0.625, 0.5, 0.625, 0.5, 0.625, 0.5436, 0.625, 0.5436, 0.625, 0.5, 0.625, 0.5, 0.625, 0.5, 0.625, 0.5, 0.625, 0.3751, 0.625, 0.3751, 0.625, 0.5, 0.625, 0.5, 0.625, 0.3749, 0.625, 0.3749, 0.625, 0.5871, 0.625, 0.5871, 0.625, 0.5435, 0.625, 0.5435, 0.625, 0.5871, 0.625, 0.5871, 0.625, 0.5436, 0.625, 0.5436, 0.625, 0.5, 0.625, 0.5, 0.625, 0.5, 0.625, 0.5, 0.625, 0.5, 0.625, 0.5, 0.625, 0.5, 0.625, 0.5, 0.625, 0.5, 0.625, 0.5, 0.625, 0.5, 0.625, 0.5, 0.625, 0.5, 0.625, 0.5, 0.625, 0.5, 0.625, 0.5, 0.625, 0.5435, 0.625, 0.5435, 0.625, 0.5435, 0.625, 0.5435, 0.625, 0.5436, 0.625, 0.5436, 0.625, 0.5436, 0.625, 0.5436, 0.625, 0.5, 0.625, 0.5, 0.625, 0.5, 0.625, 0.5, 0.625, 0.5, 0.625, 0.5, 0.625, 0.5, 0.625, 0.5, 0.625, 0.5435, 0.625, 0.5435, 0.625, 0.5435, 0.625, 0.5435, 0.625, 0.5436, 0.625, 0.5436, 0.625, 0.5436, 0.625, 0.5436, 0.625, 0.5435, 0.625, 0.5435, 0.625, 0.5435, 0.625, 0.5435, 0.625, 0.5436, 0.625, 0.5436, 0.625, 0.5436, 0.625, 0.5436, 0.625, 0.5435, 0.625, 0.5435, 0.625, 0.5435, 0.625, 0.5435, 0.625, 0.5436, 0.625, 0.5436, 0.625, 0.5436, 0.625, 0.5436, 0.625, 0.5435, 0.625, 0.5435, 0.625, 0.5435, 0.625, 0.5435, 0.625, 0.5436, 0.625, 0.5436, 0.625, 0.5436, 0.625, 0.5436, 0.625, 0.5435, 0.625, 0.5435, 0.625, 0.5435, 0.625, 0.5435, 0.625, 0.5435, 0.625, 0.5435, 0.625, 0.5435, 0.625, 0.5435, 0.625, 0.5436, 0.625, 0.5436, 0.625, 0.5436, 0.625, 0.5436, 0.625, 0.5435, 0.625, 0.5435, 0.625, 0.5435, 0.625, 0.5435, 0.625, 0.5436, 0.625, 0.5436, 0.625, 0.5436, 0.625, 0.5436, 0.625, 0.5436, 0.625, 0.5436, 0.625, 0.5436, 0.625, 0.5436, 0.625, 0.5435, 0.625, 0.5435, 0.625, 0.5435, 0.625, 0.5435, 0.625, 0.5436, 0.625, 0.5436, 0.625, 0.5436, 0.625, 0.5436, 0.625, 0.5435, 0.625, 0.5435, 0.625, 0.5435, 0.625, 0.5435, 0.625, 0.5436, 0.625, 0.5436, 0.625, 0.5436, 0.625, 0.5436, 0.625, 0.5435, 0.625, 0.5435, 0.625, 0.5435, 0.625, 0.5435, 0.625, 0.5435, 0.625, 0.5435, 0.625, 0.5435, 0.625, 0.5435, 0.625, 0.5436, 0.625, 0.5436, 0.625, 0.5436, 0.625, 0.5436, 0.625, 0.5871, 0.625, 0.38, 0.625, 0.3798, 0.625, 0.5871, 0.625, 0.5871, 0.625, 0.5871, 0.625, 0.3798, 0.625, 0.38, 0.625, 0.5435, 0.625, 0.5871, 0.625, 0.5871, 0.625, 0.5435, 0.625, 0.5435, 0.625, 0.5435, 0.625, 0.5871, 0.625, 0.5871, 0.625, 0.3752, 0.625, 0.4999, 0.625, 0.5, 0.625, 0.3751, 0.625, 0.3751, 0.625, 0.3751, 0.625, 0.5, 0.625, 0.4999, 0.625, 0.5, 0.625, 0.5, 0.625, 0.5, 0.625, 0.4999, 0.625, 0.5, 0.625, 0.4999, 0.625, 0.5, 0.625, 0.5, 0.625, 0.3802, 0.625, 0.3803, 0.625, 0.5871, 0.625, 0.5872, 0.625, 0.3802, 0.625, 0.5872, 0.625, 0.5871, 0.625, 0.3803, 0.625, 0.5872, 0.625, 0.5871, 0.625, 0.5436, 0.625, 0.5436, 0.625, 0.5872, 0.625, 0.5436, 0.625, 0.5436, 0.625, 0.5871, 0.625, 0.5001, 0.625, 0.5, 0.625, 0.3749, 0.625, 0.3749, 0.625, 0.5001, 0.625, 0.3749, 0.625, 0.3749, 0.625, 0.5, 0.625, 0.5436, 0.625, 0.5436, 0.625, 0.5, 0.625, 0.5001, 0.625, 0.5436, 0.625, 0.5001, 0.625, 0.5, 0.625, 0.5436, 0.625, 0.5, 0.625, 0.5, 0.625, 0.5, 0.625, 0.5, 0.625, 0.5, 0.625, 0.5, 0.625, 0.5, 0.625, 0.5, 0.625, 0.5436, 0.625, 0.5436, 0.625, 0.5436, 0.625, 0.5436, 0.625, 0.5436, 0.625, 0.5436, 0.625, 0.5436, 0.625, 0.5436, 0.625, 0.5, 0.625, 0.5, 0.625, 0.5, 0.625, 0.5, 0.625, 0.5, 0.625, 0.5, 0.625, 0.5, 0.625, 0.5, 0.625, 0.5436, 0.625, 0.5436, 0.625, 0.5436, 0.625, 0.5436, 0.625, 0.5436, 0.625, 0.5436, 0.625, 0.5436, 0.625, 0.5436, 0.625, 0.5436, 0.625, 0.5436, 0.625, 0.5436, 0.625, 0.5436, 0.625, 0.5436, 0.625, 0.5436, 0.625, 0.5436, 0.625, 0.5436, 0.625, 0.5436, 0.625, 0.5436, 0.625, 0.5436, 0.625, 0.5436, 0.625, 0.5436, 0.625, 0.5436, 0.625, 0.5436, 0.625, 0.5436, 0.625, 0.5436, 0.625, 0.5436, 0.625, 0.5436, 0.625, 0.5436, 0.625, 0.5436, 0.625, 0.5436, 0.625, 0.5436, 0.625, 0.5436, 0.625, 0.5436, 0.625, 0.5436, 0.625, 0.5436, 0.625, 0.5436, 0.625, 0.5436, 0.625, 0.5436, 0.625, 0.5436, 0.625, 0.5436, 0.625, 0.5436, 0.625, 0.5436, 0.625, 0.5436, 0.625, 0.5436, 0.625, 0.5436, 0.625, 0.5436, 0.625, 0.5436, 0.625, 0.5436, 0.625, 0.5436, 0.625, 0.5436, 0.625, 0.5436, 0.625, 0.5436, 0.625, 0.5436, 0.625, 0.5436, 0.625, 0.5436, 0.625, 0.5436, 0.625, 0.5435, 0.625, 0.5435, 0.625, 0.5435, 0.625, 0.5435, 0.625, 0.5435, 0.625, 0.5435, 0.625, 0.5435, 0.625, 0.5435, 0.625, 0.5435, 0.625, 0.5435, 0.625, 0.5435, 0.625, 0.5435, 0.625, 0.5435, 0.625, 0.5435, 0.625, 0.5435, 0.625, 0.5435, 0.625, 0.5436, 0.625, 0.5436, 0.625, 0.5436, 0.625, 0.5436, 0.625, 0.5436, 0.625, 0.5436, 0.625, 0.5436, 0.625, 0.5436, 0.625, 0.5435, 0.625, 0.5435, 0.625, 0.5435, 0.625, 0.5435, 0.625, 0.5435, 0.625, 0.5435, 0.625, 0.5435, 0.625, 0.5435, 0.625, 0.5436, 0.625, 0.5436, 0.625, 0.5435, 0.625, 0.5435, 0.625, 0.5436, 0.625, 0.5435, 0.625, 0.5435, 0.625, 0.5436, 0.625, 0.5436, 0.625, 0.5436, 0.625, 0.5435, 0.625, 0.5435, 0.625, 0.5436, 0.625, 0.5435, 0.625, 0.5435, 0.625, 0.5436, 0.625, 0.5435, 0.625, 0.5435, 0.625, 0.5435, 0.625, 0.5435, 0.625, 0.5435, 0.625, 0.5435, 0.625, 0.5435, 0.625, 0.5435, 0.625, 0.5435, 0.625, 0.5435, 0.625, 0.5435, 0.625, 0.5435, 0.625, 0.5435, 0.625, 0.5435, 0.625, 0.5435, 0.625, 0.5435, 0.625, 0.5435, 0.625, 0.5435, 0.625, 0.5435, 0.625, 0.5435, 0.625, 0.5435, 0.625, 0.5435, 0.625, 0.5435, 0.625, 0.5435, 0.625, 0.5435, 0.625, 0.5435, 0.625, 0.5435, 0.625, 0.5435, 0.625, 0.5435, 0.625, 0.5435, 0.625, 0.5435, 0.625, 0.5435, 0.625, 0.5435, 0.625, 0.5435, 0.625, 0.5435, 0.625, 0.5435, 0.625, 0.5435, 0.625, 0.5435, 0.625, 0.5435, 0.625, 0.5435, 0.625, 0.5435, 0.625, 0.5435, 0.625, 0.5435, 0.625, 0.5435, 0.625, 0.5435, 0.625, 0.5435, 0.625, 0.5435, 0.625, 0.5435, 0.625, 0.5435, 0.625, 0.5435, 0.625, 0.5435, 0.625, 0.5435, 0.625, 0.5435, 0.625, 0.5435, 0.625, 0.5435, 0.625, 0.5435, 0.625, 0.5, 0.625, 0.5, 0.625, 0.5, 0.625, 0.5, 0.625, 0.5, 0.625, 0.5, 0.625, 0.5, 0.625, 0.5, 0.625, 0.5435, 0.625, 0.5435, 0.625, 0.5435, 0.625, 0.5435, 0.625, 0.5435, 0.625, 0.5435, 0.625, 0.5435, 0.625, 0.5435, 0.625, 0.5, 0.625, 0.5, 0.625, 0.5, 0.625, 0.5, 0.625, 0.5, 0.625, 0.5, 0.625, 0.5, 0.625, 0.5, 0.625, 0.5435, 0.625, 0.5, 0.625, 0.4999, 0.625, 0.5435, 0.625, 0.5435, 0.625, 0.5435, 0.625, 0.4999, 0.625, 0.5, 0.625, 0.5, 0.625, 0.3751, 0.625, 0.3751, 0.625, 0.4999, 0.625, 0.5, 0.625, 0.4999, 0.625, 0.3752, 0.625, 0.3751, 0.625, 0.5871, 0.625, 0.5435, 0.625, 0.5435, 0.625, 0.5871, 0.625, 0.5871, 0.625, 0.5871, 0.625, 0.5435, 0.625, 0.5435, 0.625, 0.3798, 0.625, 0.5871, 0.625, 0.5871, 0.625, 0.38, 0.625, 0.3798, 0.625, 0.38, 0.625, 0.5871, 0.625, 0.5871, 0.625, 0.5, 0.625, 0.5001, 0.625, 0.4999, 0.625, 0.5, 0.625, 0.5, 0.625, 0.5, 0.625, 0.4999, 0.625, 0.5001, 0.625, 0.3749, 0.625, 0.3751, 0.625, 0.4999, 0.625, 0.5001, 0.625, 0.3749, 0.625, 0.5001, 0.625, 0.4999, 0.625, 0.3752, 0.625, 0.5436, 0.625, 0.5435, 0.625, 0.5871, 0.625, 0.5872, 0.625, 0.5436, 0.625, 0.5872, 0.625, 0.5871, 0.625, 0.5435, 0.625, 0.5872, 0.625, 0.5871, 0.625, 0.38, 0.625, 0.3802, 0.625, 0.5872, 0.625, 0.3802, 0.625, 0.38, 0.625, 0.5871, 0.625, 0.5436, 0.625, 0.5436, 0.625, 0.5435, 0.625, 0.5435, 0.625, 0.5, 0.625, 0.5, 0.625, 0.5, 0.625, 0.5, 0.625, 0.5436, 0.625, 0.5436, 0.625, 0.5436, 0.625, 0.5436, 0.625, 0.5871, 0.625, 0.3803, 0.625, 0.3802, 0.625, 0.5872, 0.625, 0.5871, 0.625, 0.5872, 0.625, 0.3802, 0.625, 0.3803, 0.625, 0.5436, 0.625, 0.5871, 0.625, 0.5872, 0.625, 0.5436, 0.625, 0.5436, 0.625, 0.5436, 0.625, 0.5872, 0.625, 0.5871, 0.625, 0.3749, 0.625, 0.5, 0.625, 0.5001, 0.625, 0.3749, 0.625, 0.3749, 0.625, 0.3749, 0.625, 0.5001, 0.625, 0.5, 0.625, 0.5, 0.625, 0.5, 0.625, 0.5001, 0.625, 0.5, 0.625, 0.5, 0.625, 0.5, 0.625, 0.5001, 0.625, 0.5, 0.625, 0.5, 0.625, 0.5, 0.625, 0.5, 0.625, 0.5, 0.625, 0.5, 0.625, 0.5, 0.625, 0.5, 0.625, 0.5, 0.625, 0.5, 0.625, 0.5, 0.625, 0.5, 0.625, 0.5, 0.625, 0.5, 0.625, 0.5, 0.625, 0.5, 0.625, 0.5, 0.625, 0.5436, 0.625, 0.5436, 0.625, 0.5436, 0.625, 0.5436, 0.625, 0.5436, 0.625, 0.5436, 0.625, 0.5436, 0.625, 0.5436, 0.625, 0.5436, 0.625, 0.5436, 0.625, 0.5436, 0.625, 0.5436, 0.625, 0.5436, 0.625, 0.5436, 0.625, 0.5436, 0.625, 0.5436, 0.625, 0.5435, 0.625, 0.5436, 0.625, 0.5436, 0.625, 0.5435, 0.625, 0.5435, 0.625, 0.5435, 0.625, 0.5436, 0.625, 0.5436, 0.625, 0.5435, 0.625, 0.5435, 0.625, 0.5436, 0.625, 0.5436, 0.625, 0.5435, 0.625, 0.5436, 0.625, 0.5436, 0.625, 0.5435, 0.625, 0.5435, 0.625, 0.5435, 0.625, 0.5436, 0.625, 0.5436, 0.625, 0.5435, 0.625, 0.5436, 0.625, 0.5436, 0.625, 0.5435, 0.625, 0.5435, 0.625, 0.5435, 0.625, 0.5436, 0.625, 0.5436, 0.625, 0.5435, 0.625, 0.5436, 0.625, 0.5436, 0.625, 0.5435, 0.625, 0.5435, 0.625, 0.5435, 0.625, 0.5436, 0.625, 0.5436, 0.625, 0.5435, 0.625, 0.5436, 0.625, 0.5436, 0.625, 0.5435, 0.625, 0.5435, 0.625, 0.5435, 0.625, 0.5436, 0.625, 0.5436, 0.625, 0.5435, 0.625, 0.5436, 0.625, 0.5436, 0.625, 0.5435, 0.625, 0.5435, 0.625, 0.5435, 0.625, 0.5436, 0.625, 0.5436, 0.625, 0.5435, 0.625, 0.5436, 0.625, 0.5436, 0.625, 0.5435, 0.625, 0.5435, 0.625, 0.5435, 0.625, 0.5436, 0.625, 0.5436, 0.625, 0.5435, 0.625, 0.5436, 0.625, 0.5436, 0.625, 0.5435, 0.625, 0.5435, 0.625, 0.5435, 0.625, 0.5436, 0.625, 0.5436, 0.625, 0.5435, 0.625, 0.5436, 0.625, 0.5436, 0.625, 0.5435, 0.625, 0.5435, 0.625, 0.4999, 0.625, 0.5001, 0.625, 0.5436, 0.625, 0.5435, 0.625, 0.5436, 0.625, 0.5001, 0.625, 0.4999, 0.625, 0.4999, 0.625, 0.3751, 0.625, 0.3749, 0.625, 0.5001, 0.625, 0.4999, 0.625, 0.5001, 0.625, 0.3749, 0.625, 0.3752, 0.625, 0.5871, 0.625, 0.5435, 0.625, 0.5436, 0.625, 0.5872, 0.625, 0.5871, 0.625, 0.5872, 0.625, 0.5436, 0.625, 0.5435, 0.625, 0.38, 0.625, 0.5871, 0.625, 0.5872, 0.625, 0.3802, 0.625, 0.38, 0.625, 0.3802, 0.625, 0.5872, 0.625, 0.5871, 0.625, 0.5, 0.625, 0.5, 0.625, 0.5, 0.625, 0.5])
me_band.update()
me_frontpins = bpy.data.meshes.new('FrontPins')
me_frontpins.from_pydata([(-4.611e-09, 0.001396, 0.001025), (-4.733e-09, -0.0022, 0.001025), (0.0001999, 0.001396, 0.001005), (0.0001999, -0.0022, 0.001005), (0.0003921, 0.001396, 0.0009468), (0.0003921, -0.0022, 0.0009468), (0.0005693, 0.001396, 0.0008521), (0.0005693, -0.0022, 0.0008521), (0.0007246, 0.001396, 0.0007247), (0.0007246, -0.0022, 0.0007247), (0.000852, 0.001396, 0.0005694), (0.000852, -0.0022, 0.0005694), (0.0009467, 0.001396, 0.0003923), (0.0009467, -0.0022, 0.0003923), (0.001005, 0.001396, 0.0002), (0.001005, -0.0022, 0.0002), (0.001025, 0.001396, 1.24e-07), (0.001025, -0.0022, 1.239e-07), (0.001005, 0.001396, -0.0001998), (0.001005, -0.0022, -0.0001998), (0.0009467, 0.001396, -0.000392), (0.0009467, -0.0022, -0.000392), (0.000852, 0.001396, -0.0005692), (0.000852, -0.0022, -0.0005692), (0.0007246, 0.001396, -0.0007244), (0.0007246, -0.0022, -0.0007244), (0.0005693, 0.001396, -0.0008519), (0.0005693, -0.0022, -0.0008519), (0.0003921, 0.001396, -0.0009466), (0.0003921, -0.0022, -0.0009466), (0.0001999, 0.001396, -0.001005), (0.0001999, -0.0022, -0.001005), (-4.619e-09, 0.001396, -0.001025), (-4.741e-09, -0.0022, -0.001025), (-0.0001999, 0.001396, -0.001005), (-0.0001999, -0.0022, -0.001005), (-0.0003921, 0.001396, -0.0009466), (-0.0003921, -0.0022, -0.0009466), (-0.0005693, 0.001396, -0.0008519), (-0.0005693, -0.0022, -0.0008519), (-0.0007246, 0.001396, -0.0007244), (-0.0007246, -0.0022, -0.0007244), (-0.000852, 0.001396, -0.0005692), (-0.000852, -0.0022, -0.0005692), (-0.0009467, 0.001396, -0.000392), (-0.0009467, -0.0022, -0.000392), (-0.001005, 0.001396, -0.0001998), (-0.001005, -0.0022, -0.0001998), (-0.001025, 0.001396, 1.239e-07), (-0.001025, -0.0022, 1.239e-07), (-0.001005, 0.001396, 0.0002), (-0.001005, -0.0022, 0.0002), (-0.0009467, 0.001396, 0.0003923), (-0.0009467, -0.0022, 0.0003923), (-0.000852, 0.001396, 0.0005694), (-0.000852, -0.0022, 0.0005694), (-0.0007246, 0.001396, 0.0007247), (-0.0007246, -0.0022, 0.0007247), (-0.0005693, 0.001396, 0.0008521), (-0.0005693, -0.0022, 0.0008521), (-0.0003921, 0.001396, 0.0009468), (-0.0003921, -0.0022, 0.0009468), (-0.0001999, 0.001396, 0.001005), (-0.0001999, -0.0022, 0.001005)], [], [(0, 1, 3, 2), (2, 3, 5, 4), (4, 5, 7, 6), (6, 7, 9, 8), (8, 9, 11, 10), (10, 11, 13, 12), (12, 13, 15, 14), (14, 15, 17, 16), (16, 17, 19, 18), (18, 19, 21, 20), (20, 21, 23, 22), (22, 23, 25, 24), (24, 25, 27, 26), (26, 27, 29, 28), (28, 29, 31, 30), (30, 31, 33, 32), (32, 33, 35, 34), (34, 35, 37, 36), (36, 37, 39, 38), (38, 39, 41, 40), (40, 41, 43, 42), (42, 43, 45, 44), (44, 45, 47, 46), (46, 47, 49, 48), (48, 49, 51, 50), (50, 51, 53, 52), (52, 53, 55, 54), (54, 55, 57, 56), (56, 57, 59, 58), (58, 59, 61, 60), (3, 1, 63, 61, 59, 57, 55, 53, 51, 49, 47, 45, 43, 41, 39, 37, 35, 33, 31, 29, 27, 25, 23, 21, 19, 17, 15, 13, 11, 9, 7, 5), (60, 61, 63, 62), (62, 63, 1, 0), (0, 2, 4, 6, 8, 10, 12, 14, 16, 18, 20, 22, 24, 26, 28, 30, 32, 34, 36, 38, 40, 42, 44, 46, 48, 50, 52, 54, 56, 58, 60, 62)])
me_frontpins.polygons.foreach_set('use_smooth', [True] * 34)
_uv = me_frontpins.uv_layers.new(name='UVMap')
_uv.uv.foreach_set('vector', [1.0, 0.5, 1.0, 1.0, 0.9688, 1.0, 0.9688, 0.5, 0.9688, 0.5, 0.9688, 1.0, 0.9375, 1.0, 0.9375, 0.5, 0.9375, 0.5, 0.9375, 1.0, 0.9062, 1.0, 0.9062, 0.5, 0.9062, 0.5, 0.9062, 1.0, 0.875, 1.0, 0.875, 0.5, 0.875, 0.5, 0.875, 1.0, 0.8438, 1.0, 0.8438, 0.5, 0.8438, 0.5, 0.8438, 1.0, 0.8125, 1.0, 0.8125, 0.5, 0.8125, 0.5, 0.8125, 1.0, 0.7812, 1.0, 0.7812, 0.5, 0.7812, 0.5, 0.7812, 1.0, 0.75, 1.0, 0.75, 0.5, 0.75, 0.5, 0.75, 1.0, 0.7188, 1.0, 0.7188, 0.5, 0.7188, 0.5, 0.7188, 1.0, 0.6875, 1.0, 0.6875, 0.5, 0.6875, 0.5, 0.6875, 1.0, 0.6562, 1.0, 0.6562, 0.5, 0.6562, 0.5, 0.6562, 1.0, 0.625, 1.0, 0.625, 0.5, 0.625, 0.5, 0.625, 1.0, 0.5938, 1.0, 0.5938, 0.5, 0.5938, 0.5, 0.5938, 1.0, 0.5625, 1.0, 0.5625, 0.5, 0.5625, 0.5, 0.5625, 1.0, 0.5312, 1.0, 0.5312, 0.5, 0.5312, 0.5, 0.5312, 1.0, 0.5, 1.0, 0.5, 0.5, 0.5, 0.5, 0.5, 1.0, 0.4688, 1.0, 0.4688, 0.5, 0.4688, 0.5, 0.4688, 1.0, 0.4375, 1.0, 0.4375, 0.5, 0.4375, 0.5, 0.4375, 1.0, 0.4062, 1.0, 0.4062, 0.5, 0.4062, 0.5, 0.4062, 1.0, 0.375, 1.0, 0.375, 0.5, 0.375, 0.5, 0.375, 1.0, 0.3438, 1.0, 0.3438, 0.5, 0.3438, 0.5, 0.3438, 1.0, 0.3125, 1.0, 0.3125, 0.5, 0.3125, 0.5, 0.3125, 1.0, 0.2812, 1.0, 0.2812, 0.5, 0.2812, 0.5, 0.2812, 1.0, 0.25, 1.0, 0.25, 0.5, 0.25, 0.5, 0.25, 1.0, 0.2188, 1.0, 0.2188, 0.5, 0.2188, 0.5, 0.2188, 1.0, 0.1875, 1.0, 0.1875, 0.5, 0.1875, 0.5, 0.1875, 1.0, 0.1562, 1.0, 0.1562, 0.5, 0.1562, 0.5, 0.1562, 1.0, 0.125, 1.0, 0.125, 0.5, 0.125, 0.5, 0.125, 1.0, 0.09375, 1.0, 0.09375, 0.5, 0.09375, 0.5, 0.09375, 1.0, 0.0625, 1.0, 0.0625, 0.5, 0.2968, 0.4854, 0.25, 0.49, 0.2032, 0.4854, 0.1582, 0.4717, 0.1167, 0.4496, 0.08029, 0.4197, 0.05045, 0.3833, 0.02827, 0.3418, 0.01461, 0.2968, 0.01, 0.25, 0.01461, 0.2032, 0.02827, 0.1582, 0.05045, 0.1167, 0.08029, 0.08029, 0.1167, 0.05045, 0.1582, 0.02827, 0.2032, 0.01461, 0.25, 0.01, 0.2968, 0.01461, 0.3418, 0.02827, 0.3833, 0.05045, 0.4197, 0.08029, 0.4496, 0.1167, 0.4717, 0.1582, 0.4854, 0.2032, 0.49, 0.25, 0.4854, 0.2968, 0.4717, 0.3418, 0.4496, 0.3833, 0.4197, 0.4197, 0.3833, 0.4496, 0.3418, 0.4717, 0.0625, 0.5, 0.0625, 1.0, 0.03125, 1.0, 0.03125, 0.5, 0.03125, 0.5, 0.03125, 1.0, 0.0, 1.0, 0.0, 0.5, 0.75, 0.49, 0.7968, 0.4854, 0.8418, 0.4717, 0.8833, 0.4496, 0.9197, 0.4197, 0.9496, 0.3833, 0.9717, 0.3418, 0.9854, 0.2968, 0.99, 0.25, 0.9854, 0.2032, 0.9717, 0.1582, 0.9496, 0.1167, 0.9197, 0.08029, 0.8833, 0.05045, 0.8418, 0.02827, 0.7968, 0.01461, 0.75, 0.01, 0.7032, 0.01461, 0.6582, 0.02827, 0.6167, 0.05045, 0.5803, 0.08029, 0.5504, 0.1167, 0.5283, 0.1582, 0.5146, 0.2032, 0.51, 0.25, 0.5146, 0.2968, 0.5283, 0.3418, 0.5504, 0.3833, 0.5803, 0.4197, 0.6167, 0.4496, 0.6582, 0.4717, 0.7032, 0.4854])
me_frontpins.update()
me_pad = bpy.data.meshes.new('Pad')
me_pad.from_pydata([(0.0, -0.01833, -0.007398), (0.0, -0.01833, 0.007398), (0.0, 0.01833, -0.007398), (0.0, 0.01833, 0.007398), (0.002199, -0.01267, -0.007398), (0.002199, 0.01267, -0.007398), (0.002978, -0.01028, -0.007398), (0.003585, -0.007572, -0.007398), (0.003999, -0.004638, -0.007398), (0.00421, -0.001562, -0.007398), (0.00421, 0.001562, -0.007398), (0.003999, 0.004638, -0.007398), (0.003585, 0.007572, -0.007398), (0.002978, 0.01028, -0.007398), (0.002199, 0.01267, 0.007398), (0.002199, -0.01267, 0.007398), (0.002978, 0.01028, 0.007398), (0.003585, 0.007572, 0.007398), (0.003999, 0.004638, 0.007398), (0.00421, 0.001562, 0.007398), (0.00421, -0.001562, 0.007398), (0.003999, -0.004638, 0.007398), (0.003585, -0.007572, 0.007398), (0.002978, -0.01028, 0.007398)], [], [(5, 14, 3, 2), (14, 5, 13, 16), (16, 13, 12, 17), (17, 12, 11, 18), (18, 11, 10, 19), (19, 10, 9, 20), (20, 9, 8, 21), (21, 8, 7, 22), (22, 7, 6, 23), (23, 6, 4, 15), (0, 1, 15, 4)])
me_pad.polygons.foreach_set('use_smooth', [True] * 11)
_uv = me_pad.uv_layers.new(name='UVMap')
_uv.uv.foreach_set('vector', [0.0, 0.8456, 1.0, 0.8456, 1.0, 1.0, 0.0, 1.0, 1.0, 0.8456, 0.0, 0.8456, 0.0, 0.7817, 1.0, 0.7817, 1.0, 0.7817, 0.0, 0.7817, 0.0, 0.712, 1.0, 0.712, 1.0, 0.712, 0.0, 0.712, 0.0, 0.6386, 1.0, 0.6386, 1.0, 0.6386, 0.0, 0.6386, 0.0, 0.5638, 1.0, 0.5638, 1.0, 0.5638, 0.0, 0.5638, 0.0, 0.4362, 1.0, 0.4362, 1.0, 0.4362, 0.0, 0.4362, 0.0, 0.3614, 1.0, 0.3614, 1.0, 0.3614, 0.0, 0.3614, 0.0, 0.288, 1.0, 0.288, 1.0, 0.288, 0.0, 0.288, 0.0, 0.2183, 1.0, 0.2183, 1.0, 0.2183, 0.0, 0.2183, 0.0, 0.1544, 1.0, 0.1544, 0.0, 0.0, 1.0, 0.0, 1.0, 0.1544, 0.0, 0.1544])
me_pad.update()
me_backpins = bpy.data.meshes.new('BackPins')
me_backpins.from_pydata([(4.556e-11, 0.002376, 0.001025), (-7.659e-11, -0.002376, 0.001025), (0.0001999, 0.002376, 0.001005), (0.0001999, -0.002376, 0.001005), (0.0003921, 0.002376, 0.0009467), (0.0003921, -0.002376, 0.0009467), (0.0005693, 0.002376, 0.000852), (0.0005693, -0.002376, 0.000852), (0.0007246, 0.002376, 0.0007246), (0.0007246, -0.002376, 0.0007246), (0.000852, 0.002376, 0.0005693), (0.000852, -0.002376, 0.0005693), (0.0009467, 0.002376, 0.0003921), (0.0009467, -0.002376, 0.0003921), (0.001005, 0.002376, 0.0001999), (0.001005, -0.002376, 0.0001999), (0.001025, 0.002376, -3.831e-10), (0.001025, -0.002376, -4.318e-10), (0.001005, 0.002376, -0.0001999), (0.001005, -0.002376, -0.0001999), (0.0009467, 0.002376, -0.0003921), (0.0009467, -0.002376, -0.0003921), (0.000852, 0.002376, -0.0005693), (0.000852, -0.002376, -0.0005693), (0.0007246, 0.002376, -0.0007246), (0.0007246, -0.002376, -0.0007246), (0.0005693, 0.002376, -0.000852), (0.0005693, -0.002376, -0.000852), (0.0003921, 0.002376, -0.0009467), (0.0003921, -0.002376, -0.0009467), (0.0001999, 0.002376, -0.001005), (0.0001999, -0.002376, -0.001005), (3.793e-11, 0.002376, -0.001025), (-8.422e-11, -0.002376, -0.001025), (-0.0001999, 0.002376, -0.001005), (-0.0001999, -0.002376, -0.001005), (-0.0003921, 0.002376, -0.0009467), (-0.0003921, -0.002376, -0.0009467), (-0.0005693, 0.002376, -0.000852), (-0.0005693, -0.002376, -0.000852), (-0.0007246, 0.002376, -0.0007246), (-0.0007246, -0.002376, -0.0007246), (-0.000852, 0.002376, -0.0005693), (-0.000852, -0.002376, -0.0005693), (-0.0009467, 0.002376, -0.0003921), (-0.0009467, -0.002376, -0.0003921), (-0.001005, 0.002376, -0.0001999), (-0.001005, -0.002376, -0.0001999), (-0.001025, 0.002376, -3.977e-10), (-0.001025, -0.002376, -4.463e-10), (-0.001005, 0.002376, 0.0001999), (-0.001005, -0.002376, 0.0001999), (-0.0009467, 0.002376, 0.0003921), (-0.0009467, -0.002376, 0.0003921), (-0.000852, 0.002376, 0.0005693), (-0.000852, -0.002376, 0.0005693), (-0.0007246, 0.002376, 0.0007246), (-0.0007246, -0.002376, 0.0007246), (-0.0005693, 0.002376, 0.000852), (-0.0005693, -0.002376, 0.000852), (-0.0003921, 0.002376, 0.0009467), (-0.0003921, -0.002376, 0.0009467), (-0.0001999, 0.002376, 0.001005), (-0.0001999, -0.002376, 0.001005)], [], [(0, 1, 3, 2), (2, 3, 5, 4), (4, 5, 7, 6), (6, 7, 9, 8), (8, 9, 11, 10), (10, 11, 13, 12), (12, 13, 15, 14), (14, 15, 17, 16), (16, 17, 19, 18), (18, 19, 21, 20), (20, 21, 23, 22), (22, 23, 25, 24), (24, 25, 27, 26), (26, 27, 29, 28), (28, 29, 31, 30), (30, 31, 33, 32), (32, 33, 35, 34), (34, 35, 37, 36), (36, 37, 39, 38), (38, 39, 41, 40), (40, 41, 43, 42), (42, 43, 45, 44), (44, 45, 47, 46), (46, 47, 49, 48), (48, 49, 51, 50), (50, 51, 53, 52), (52, 53, 55, 54), (54, 55, 57, 56), (56, 57, 59, 58), (58, 59, 61, 60), (3, 1, 63, 61, 59, 57, 55, 53, 51, 49, 47, 45, 43, 41, 39, 37, 35, 33, 31, 29, 27, 25, 23, 21, 19, 17, 15, 13, 11, 9, 7, 5), (60, 61, 63, 62), (62, 63, 1, 0), (0, 2, 4, 6, 8, 10, 12, 14, 16, 18, 20, 22, 24, 26, 28, 30, 32, 34, 36, 38, 40, 42, 44, 46, 48, 50, 52, 54, 56, 58, 60, 62)])
me_backpins.polygons.foreach_set('use_smooth', [True] * 34)
_uv = me_backpins.uv_layers.new(name='UVMap')
_uv.uv.foreach_set('vector', [1.0, 0.5, 1.0, 1.0, 0.9688, 1.0, 0.9688, 0.5, 0.9688, 0.5, 0.9688, 1.0, 0.9375, 1.0, 0.9375, 0.5, 0.9375, 0.5, 0.9375, 1.0, 0.9062, 1.0, 0.9062, 0.5, 0.9062, 0.5, 0.9062, 1.0, 0.875, 1.0, 0.875, 0.5, 0.875, 0.5, 0.875, 1.0, 0.8438, 1.0, 0.8438, 0.5, 0.8438, 0.5, 0.8438, 1.0, 0.8125, 1.0, 0.8125, 0.5, 0.8125, 0.5, 0.8125, 1.0, 0.7812, 1.0, 0.7812, 0.5, 0.7812, 0.5, 0.7812, 1.0, 0.75, 1.0, 0.75, 0.5, 0.75, 0.5, 0.75, 1.0, 0.7188, 1.0, 0.7188, 0.5, 0.7188, 0.5, 0.7188, 1.0, 0.6875, 1.0, 0.6875, 0.5, 0.6875, 0.5, 0.6875, 1.0, 0.6562, 1.0, 0.6562, 0.5, 0.6562, 0.5, 0.6562, 1.0, 0.625, 1.0, 0.625, 0.5, 0.625, 0.5, 0.625, 1.0, 0.5938, 1.0, 0.5938, 0.5, 0.5938, 0.5, 0.5938, 1.0, 0.5625, 1.0, 0.5625, 0.5, 0.5625, 0.5, 0.5625, 1.0, 0.5312, 1.0, 0.5312, 0.5, 0.5312, 0.5, 0.5312, 1.0, 0.5, 1.0, 0.5, 0.5, 0.5, 0.5, 0.5, 1.0, 0.4688, 1.0, 0.4688, 0.5, 0.4688, 0.5, 0.4688, 1.0, 0.4375, 1.0, 0.4375, 0.5, 0.4375, 0.5, 0.4375, 1.0, 0.4062, 1.0, 0.4062, 0.5, 0.4062, 0.5, 0.4062, 1.0, 0.375, 1.0, 0.375, 0.5, 0.375, 0.5, 0.375, 1.0, 0.3438, 1.0, 0.3438, 0.5, 0.3438, 0.5, 0.3438, 1.0, 0.3125, 1.0, 0.3125, 0.5, 0.3125, 0.5, 0.3125, 1.0, 0.2812, 1.0, 0.2812, 0.5, 0.2812, 0.5, 0.2812, 1.0, 0.25, 1.0, 0.25, 0.5, 0.25, 0.5, 0.25, 1.0, 0.2188, 1.0, 0.2188, 0.5, 0.2188, 0.5, 0.2188, 1.0, 0.1875, 1.0, 0.1875, 0.5, 0.1875, 0.5, 0.1875, 1.0, 0.1562, 1.0, 0.1562, 0.5, 0.1562, 0.5, 0.1562, 1.0, 0.125, 1.0, 0.125, 0.5, 0.125, 0.5, 0.125, 1.0, 0.09375, 1.0, 0.09375, 0.5, 0.09375, 0.5, 0.09375, 1.0, 0.0625, 1.0, 0.0625, 0.5, 0.2968, 0.4854, 0.25, 0.49, 0.2032, 0.4854, 0.1582, 0.4717, 0.1167, 0.4496, 0.08029, 0.4197, 0.05045, 0.3833, 0.02827, 0.3418, 0.01461, 0.2968, 0.01, 0.25, 0.01461, 0.2032, 0.02827, 0.1582, 0.05045, 0.1167, 0.08029, 0.08029, 0.1167, 0.05045, 0.1582, 0.02827, 0.2032, 0.01461, 0.25, 0.01, 0.2968, 0.01461, 0.3418, 0.02827, 0.3833, 0.05045, 0.4197, 0.08029, 0.4496, 0.1167, 0.4717, 0.1582, 0.4854, 0.2032, 0.49, 0.25, 0.4854, 0.2968, 0.4717, 0.3418, 0.4496, 0.3833, 0.4197, 0.4197, 0.3833, 0.4496, 0.3418, 0.4717, 0.0625, 0.5, 0.0625, 1.0, 0.03125, 1.0, 0.03125, 0.5, 0.03125, 0.5, 0.03125, 1.0, 0.0, 1.0, 0.0, 0.5, 0.75, 0.49, 0.7968, 0.4854, 0.8418, 0.4717, 0.8833, 0.4496, 0.9197, 0.4197, 0.9496, 0.3833, 0.9717, 0.3418, 0.9854, 0.2968, 0.99, 0.25, 0.9854, 0.2032, 0.9717, 0.1582, 0.9496, 0.1167, 0.9197, 0.08029, 0.8833, 0.05045, 0.8418, 0.02827, 0.7968, 0.01461, 0.75, 0.01, 0.7032, 0.01461, 0.6582, 0.02827, 0.6167, 0.05045, 0.5803, 0.08029, 0.5504, 0.1167, 0.5283, 0.1582, 0.5146, 0.2032, 0.51, 0.25, 0.5146, 0.2968, 0.5283, 0.3418, 0.5504, 0.3833, 0.5803, 0.4197, 0.6167, 0.4496, 0.6582, 0.4717, 0.7032, 0.4854])
me_backpins.update()

# ---- objects
ob_base = bpy.data.objects.new('Base', me_slingshotbase)
ob_cylinder = bpy.data.objects.new('Cylinder', me_cylinder_001)
ob_band = bpy.data.objects.new('Band', me_band)
ob_frontpins = bpy.data.objects.new('FrontPins', me_frontpins)
ob_pad = bpy.data.objects.new('Pad', me_pad)
ob_backpins = bpy.data.objects.new('BackPins', me_backpins)

# ---- transforms, parenting, visibility, modifiers, constraints
ob_base.location = (0.0, 0.0, 0.0)
_m = ob_base.modifiers.new('Mirror', 'MIRROR')
_m.use_axis = (True, True, False)
_m.use_clip = True
_m = ob_base.modifiers.new('Subdivision', 'SUBSURF')
_m.levels = 3
_m.render_levels = 3
_m = ob_base.modifiers.new('boolean_Cylinder', 'BOOLEAN')
_m.object = ob_cylinder
_m.solver = 'FAST'
_m = ob_base.modifiers.new('Smooth by Angle', 'NODES')
_m.node_group = ng_smooth_by_angle
_m.use_pin_to_last = True
_m.show_group_selector = False
ob_cylinder.parent = ob_base
ob_cylinder.location = (0.0, 0.0, 0.01505)
ob_cylinder.hide_render = True
ob_cylinder.visible_camera = False
ob_cylinder.visible_diffuse = False
ob_cylinder.visible_glossy = False
ob_cylinder.visible_transmission = False
ob_cylinder.visible_volume_scatter = False
ob_cylinder.visible_shadow = False
ob_cylinder.display_type = 'BOUNDS'
_m = ob_cylinder.modifiers.new('Smooth by Angle', 'NODES')
_m.node_group = ng_smooth_by_angle
_m.use_pin_to_last = True
_m.show_group_selector = False
ob_band.location = (0.004272, 0.03259, 0.1698)
ob_band.rotation_euler = (-0.2699, -0.0, 0.0)
_m = ob_band.modifiers.new('Subdivision', 'SUBSURF')
_m.levels = 3
_m.render_levels = 3
_m = ob_band.modifiers.new('Mirror', 'MIRROR')
_m.use_axis = (False, True, False)
_m.mirror_object = ob_base
_m = ob_band.modifiers.new('Smooth by Angle', 'NODES')
_m.node_group = ng_smooth_by_angle
_m.use_pin_to_last = True
_m.show_group_selector = False
ob_frontpins.location = (0.01279, 0.03178, 0.1701)
ob_frontpins.rotation_euler = (-0.2699, -0.0, -0.2)
_m = ob_frontpins.modifiers.new('Mirror', 'MIRROR')
_m.use_axis = (False, True, False)
_m.mirror_object = ob_base
_m = ob_frontpins.modifiers.new('Smooth by Angle', 'NODES')
_m.node_group = ng_smooth_by_angle
_m.use_pin_to_last = True
_m.show_group_selector = False
ob_pad.location = (0.0823, 0.0, 0.1702)
_m = ob_pad.modifiers.new('Solidify', 'SOLIDIFY')
_m.thickness = 0.001
_m = ob_pad.modifiers.new('Smooth by Angle', 'NODES')
_m.node_group = ng_smooth_by_angle
_m.use_pin_to_last = True
_m.show_group_selector = False
ob_backpins.location = (0.07508, 0.0166, 0.1706)
ob_backpins.rotation_euler = (-0.01379, -0.0, -0.2)
_m = ob_backpins.modifiers.new('Mirror', 'MIRROR')
_m.use_axis = (False, True, False)
_m.mirror_object = ob_base
_m = ob_backpins.modifiers.new('Smooth by Angle', 'NODES')
_m.node_group = ng_smooth_by_angle
_m.use_pin_to_last = True
_m.show_group_selector = False

# ---- collection membership
col_collection.objects.link(ob_base)
col_collection.objects.link(ob_cylinder)
col_collection.objects.link(ob_band)
col_collection.objects.link(ob_frontpins)
col_collection.objects.link(ob_pad)
col_collection.objects.link(ob_backpins)
col_boolean_cutters.objects.link(ob_cylinder)

# ---- scene / render settings (as saved in the file)
scene.frame_start = 1; scene.frame_end = 250; scene.frame_set(1)
scene.render.engine = 'BLENDER_EEVEE_NEXT'
bpy.context.view_layer.update()

# ---- added for rendering (the .blend has no active camera and no usable light): camera, sun
cam_auto = bpy.data.cameras.new('AutoCamera')
cam_auto.lens = 50.0
cam_auto.sensor_width = 36.0
cam_auto.clip_end = 1000.0
ob_auto_camera = bpy.data.objects.new('AutoCamera', cam_auto)
scene.collection.objects.link(ob_auto_camera)
ob_auto_camera.location = (0.252637, -0.257079, 0.26752)
ob_auto_camera.rotation_euler = (1.09748, -7.21219e-08, 0.694738)
scene.camera = ob_auto_camera
light_auto_sun = bpy.data.lights.new('AutoSun', 'SUN')
light_auto_sun.energy = 3.0
light_auto_sun.angle = 0.0523599
ob_auto_sun = bpy.data.objects.new('AutoSun', light_auto_sun)
scene.collection.objects.link(ob_auto_sun)
ob_auto_sun.rotation_euler = (0.872665, 0.174533, 0.523599)
bpy.context.view_layer.update()
